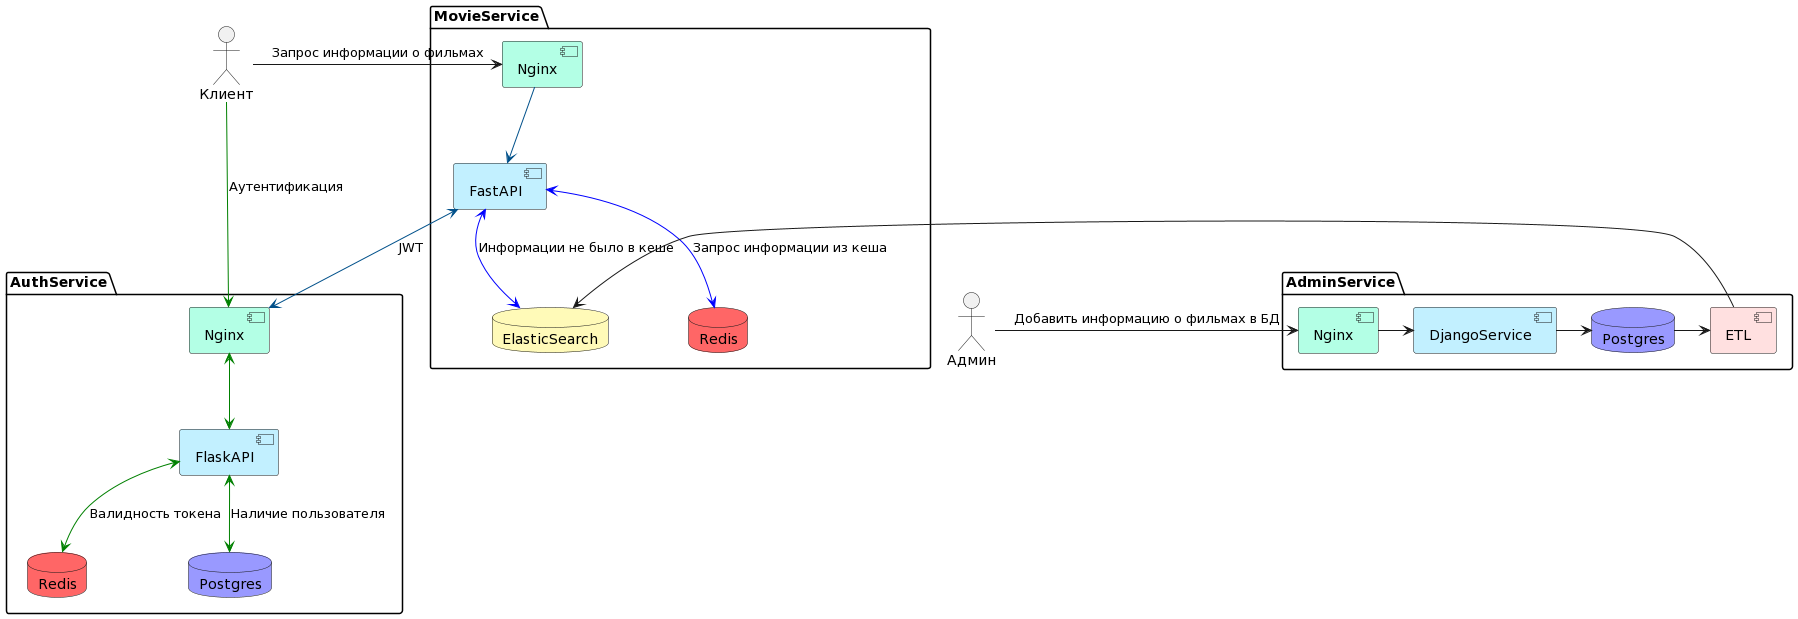

The diagram above was rendered by PlantUML. Its source (embedded in the PNG):
@startuml
skinparam componentStyle uml2
actor Клиент as Client
actor Админ as Admin



package MovieService {
  component Nginx as movie_nginx #b3ffe5
  component FastAPI #Application
  database ElasticSearch #fffab8
  database Redis as movie_redis #ff6666
} 

package AuthService {
  component FlaskAPI #Application
  component Nginx as auth_nginx #b3ffe5
  database Redis as auth_redis #ff6666
  database Postgres as auth_postgres #9999ff
}

package AdminService {
  component DjangoService #Application
  component ETL as admin_etl #Implementation
  database Postgres as admin_postgres #9999ff
  component Nginx as admin_nginx #b3ffe5
}

Client -> movie_nginx: Запрос информации о фильмах
movie_nginx -[#00508a]-> FastAPI
FastAPI <-[#blue]-> movie_redis: Запрос информации из кеша
FastAPI <-[#blue]-> ElasticSearch:  Информации не было в кеше
FastAPI <-[#00508a]-> auth_nginx: JWT


Client -[#green]-> auth_nginx: Аутентификация
auth_nginx <-[#green]-> FlaskAPI
FlaskAPI <-[#green]-> auth_redis: Валидность токена
FlaskAPI <-[#green]-> auth_postgres: Наличие пользователя


Admin -> admin_nginx: Добавить информацию о фильмах в БД
admin_nginx -> DjangoService
DjangoService -> admin_postgres
admin_postgres -> admin_etl
admin_etl -> ElasticSearch
@enduml